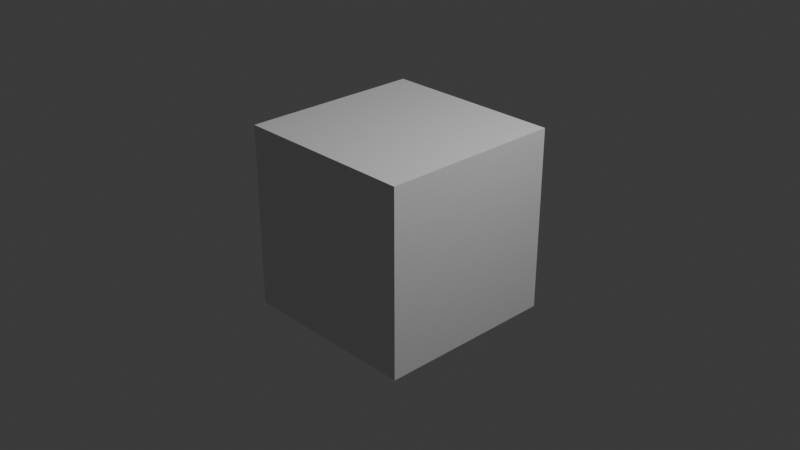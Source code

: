 # Source: untitled.blend  (saved by Blender 4.0.36; exported with 4.5.12 LTS)
import bpy
from mathutils import Matrix  # noqa: F401  (used for matrix-valued properties, if any)

bpy.ops.wm.read_factory_settings(use_empty=True)
scene = bpy.context.scene
scene.name = 'Scene'

# ---- collections
col_collection = bpy.data.collections.new('Collection'); scene.collection.children.link(col_collection)

# ---- materials (node trees are filled in below, after node groups)
mat_material = bpy.data.materials.new('Material')
mat_material.alpha_threshold = 0.0
mat_material.use_transparent_shadow = False
mat_material.roughness = 0.5
mat_material.line_color = (0.0, 0.0, 0.0, 1.0)

# ---- material node trees
mat_material.use_nodes = True; mat_material.node_tree.nodes.clear()
_N = mat_material.node_tree.nodes; _L = mat_material.node_tree.links
n0 = _N.new('ShaderNodeOutputMaterial'); n0.name = 'Material Output'; n0.location = (300, 300)
n1 = _N.new('ShaderNodeBsdfPrincipled'); n1.name = 'Principled BSDF'; n1.location = (10, 300)
n1.inputs[3].default_value = 1.45
_L.new(n1.outputs[0], n0.inputs[0])
n0.is_active_output = True

# ---- world
world_world = bpy.data.worlds.new('World'); scene.world = world_world
world_world.use_nodes = True; world_world.node_tree.nodes.clear()
_N = world_world.node_tree.nodes; _L = world_world.node_tree.links
n0 = _N.new('ShaderNodeOutputWorld'); n0.name = 'World Output'; n0.location = (300, 300)
n1 = _N.new('ShaderNodeBackground'); n1.name = 'Background'; n1.location = (10, 300)
n1.inputs[0].default_value = (0.05088, 0.05088, 0.05088, 1.0)
_L.new(n1.outputs[0], n0.inputs[0])
n0.is_active_output = True
world_world.color = (0.05088, 0.05088, 0.05088)
world_world.use_sun_shadow = False
world_world.sun_shadow_jitter_overblur = 0.0

# ---- cameras
cam_camera = bpy.data.cameras.new('Camera')
cam_camera.clip_end = 100.0
cam_camera.ortho_scale = 7.314

# ---- lights
light_light = bpy.data.lights.new('Light', 'POINT')
light_light.transmission_factor = 0.0
light_light.use_soft_falloff = False
light_light.energy = 1000.0
light_light.shadow_soft_size = 0.09142
light_light.shadow_maximum_resolution = 0.006
light_light.use_absolute_resolution = True

# ---- meshes
me_cube = bpy.data.meshes.new('Cube')
me_cube.from_pydata([(1.0, 1.0, 1.0), (1.0, 1.0, -1.0), (1.0, -1.0, 1.0), (1.0, -1.0, -1.0), (-1.0, 1.0, 1.0), (-1.0, 1.0, -1.0), (-1.0, -1.0, 1.0), (-1.0, -1.0, -1.0)], [], [(0, 4, 6, 2), (3, 2, 6, 7), (7, 6, 4, 5), (5, 1, 3, 7), (1, 0, 2, 3), (5, 4, 0, 1)])
_uv = me_cube.uv_layers.new(name='UVMap')
_uv.uv.foreach_set('vector', [0.625, 0.5, 0.875, 0.5, 0.875, 0.75, 0.625, 0.75, 0.375, 0.75, 0.625, 0.75, 0.625, 1.0, 0.375, 1.0, 0.375, 0.0, 0.625, 0.0, 0.625, 0.25, 0.375, 0.25, 0.125, 0.5, 0.375, 0.5, 0.375, 0.75, 0.125, 0.75, 0.375, 0.5, 0.625, 0.5, 0.625, 0.75, 0.375, 0.75, 0.375, 0.25, 0.625, 0.25, 0.625, 0.5, 0.375, 0.5])
me_cube.materials.append(mat_material)
me_cube.use_mirror_vertex_groups = False
me_cube.update()

# ---- objects
ob_cube = bpy.data.objects.new('Cube', me_cube)
ob_light = bpy.data.objects.new('Light', light_light)
ob_camera = bpy.data.objects.new('Camera', cam_camera)

# ---- transforms, parenting, visibility, modifiers, constraints
ob_cube.location = (0.0, 0.0, 0.0)
ob_cube.lock_rotations_4d = False
ob_cube.empty_display_type = 'ARROWS'
ob_cube.lineart.crease_threshold = 0.0
ob_light.location = (4.076, 1.005, 5.904)
ob_light.rotation_euler = (0.6503, 0.05522, 1.866)
ob_light.lock_rotations_4d = False
ob_light.empty_display_type = 'ARROWS'
ob_light.color = (0.0, 0.0, 0.0, 0.0)
ob_light.lineart.crease_threshold = 0.0
ob_camera.location = (7.359, -6.926, 4.958)
ob_camera.rotation_euler = (1.109, 0.0, 0.8149)
ob_camera.lock_rotations_4d = False
ob_camera.empty_display_type = 'ARROWS'
ob_camera.color = (0.0, 0.0, 0.0, 0.0)
ob_camera.display_type = 'WIRE'
ob_camera.lineart.crease_threshold = 0.0

# ---- collection membership
col_collection.objects.link(ob_cube)
col_collection.objects.link(ob_light)
col_collection.objects.link(ob_camera)

# ---- scene / render settings (as saved in the file)
scene.camera = ob_camera
scene.frame_start = 1; scene.frame_end = 250; scene.frame_set(32)
scene.render.engine = 'BLENDER_EEVEE_NEXT'
scene.cycles.sampling_pattern = 'TABULATED_SOBOL'
bpy.context.view_layer.update()
